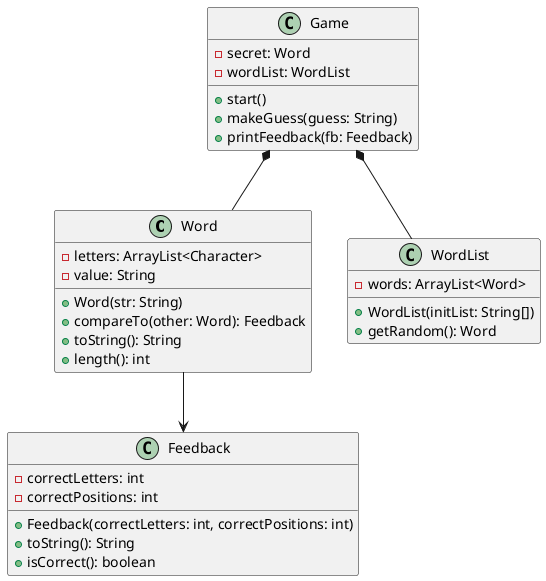

The diagram above was rendered by PlantUML. Its source (embedded in the PNG):
@startuml
class Word {
	-letters: ArrayList<Character>
	-value: String
	+Word(str: String)
	+compareTo(other: Word): Feedback
	+toString(): String
	+length(): int
}

class Feedback {
	-correctLetters: int
	-correctPositions: int
	+Feedback(correctLetters: int, correctPositions: int)
	+toString(): String
	+isCorrect(): boolean
}

class WordList {
	-words: ArrayList<Word>
	+WordList(initList: String[])
	+getRandom(): Word
}

class Game {
	-secret: Word
	-wordList: WordList
	+start()
	+makeGuess(guess: String)
	+printFeedback(fb: Feedback)
}

Game *-- Word
Game *-- WordList
Word --> Feedback
@enduml